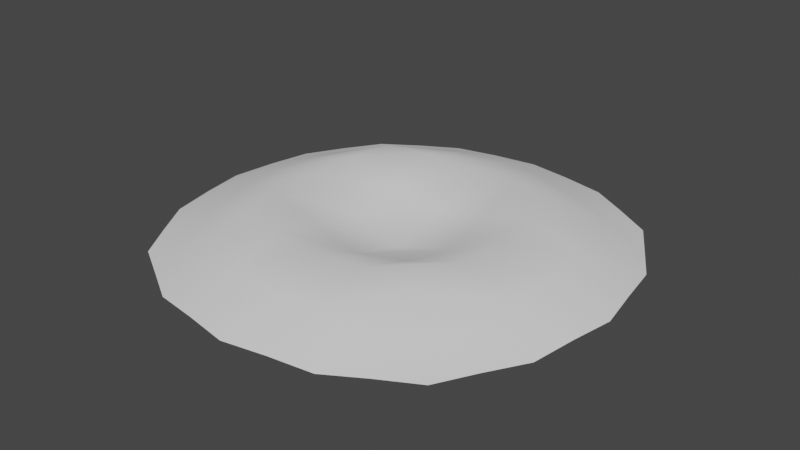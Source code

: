 # Source: splash.blend  (saved by Blender 2.81.16; exported with 4.5.12 LTS)
import bpy
from mathutils import Matrix  # noqa: F401  (used for matrix-valued properties, if any)

bpy.ops.wm.read_factory_settings(use_empty=True)
scene = bpy.context.scene
scene.name = 'Scene'

# ---- collections
col_collection = bpy.data.collections.new('Collection'); scene.collection.children.link(col_collection)

# ---- world
world_world = bpy.data.worlds.new('World'); scene.world = world_world
world_world.use_nodes = True; world_world.node_tree.nodes.clear()
_N = world_world.node_tree.nodes; _L = world_world.node_tree.links
n0 = _N.new('ShaderNodeOutputWorld'); n0.name = 'World Output'; n0.location = (300, 300)
n1 = _N.new('ShaderNodeBackground'); n1.name = 'Background'; n1.location = (10, 300)
n1.inputs[0].default_value = (0.05088, 0.05088, 0.05088, 1.0)
_L.new(n1.outputs[0], n0.inputs[0])
n0.is_active_output = True
world_world.color = (0.05088, 0.05088, 0.05088)
world_world.use_sun_shadow = False
world_world.sun_shadow_jitter_overblur = 0.0

# ---- meshes
me_plane = bpy.data.meshes.new('Plane')
me_plane.from_pydata([(0.6719, 0.6719, 0.003001), (-0.6719, 0.6719, 0.003001), (0.6719, -0.6719, 0.003001), (-0.6719, -0.6719, 0.003001), (-0.8542, 0.3646, 0.00605), (-0.9167, 0.0, 0.008199), (-0.8542, -0.3646, 0.00605), (0.8542, -0.3646, 0.00605), (0.9167, 0.0, 0.008199), (0.8542, 0.3646, 0.00605), (0.3646, 0.8542, 0.00605), (0.0, 0.9167, 0.008199), (-0.3646, 0.8542, 0.00605), (-0.3646, -0.8542, 0.00605), (0.0, -0.9167, 0.008199), (0.3646, -0.8542, 0.00605), (-0.4306, -0.4306, 0.1408), (-1.823e-17, -0.4603, 0.1523), (0.4306, -0.4306, 0.1408), (-0.4583, -0.00199, 0.1523), (-9.663e-17, -0.01055, -0.01846), (0.4583, -0.00199, 0.1523), (-0.4306, 0.4305, 0.1408), (-1.823e-17, 0.4563, 0.1523), (0.4306, 0.4305, 0.1408), (-0.763, 0.5182, 0.007145), (-0.8854, 0.1823, 0.01079), (-0.8854, -0.1823, 0.01079), (-0.763, -0.5182, 0.007145), (0.763, -0.5182, 0.007145), (0.8854, -0.1823, 0.01079), (0.8854, 0.1823, 0.01079), (0.763, 0.5182, 0.007145), (0.5182, 0.763, 0.007145), (0.1823, 0.8854, 0.01079), (-0.1823, 0.8854, 0.01079), (-0.5182, 0.763, 0.007145), (-0.5182, -0.763, 0.007145), (-0.1823, -0.8854, 0.01079), (0.1823, -0.8854, 0.01079), (0.5182, -0.763, 0.007145), (-0.2153, -0.4457, 0.1594), (0.2153, -0.4457, 0.1594), (-0.4444, -0.2166, 0.1594), (-7.003e-17, -0.2368, 0.04572), (0.4444, -0.2166, 0.1594), (-0.2292, -0.007646, 0.04572), (0.2292, -0.007646, 0.04572), (-0.4444, 0.214, 0.1594), (-7.003e-17, 0.2215, 0.04572), (0.4444, 0.214, 0.1594), (-0.2153, 0.4432, 0.1594), (0.2153, 0.4432, 0.1594), (-0.3976, -0.6424, 0.06258), (0.0, -0.6875, 0.09665), (0.3976, -0.6424, 0.06258), (0.6424, -0.3976, 0.06258), (0.6875, 0.0, 0.09665), (0.6424, 0.3976, 0.06258), (0.3976, 0.6424, 0.06258), (0.0, 0.6875, 0.09665), (-0.3976, 0.6424, 0.06258), (-0.6424, 0.3976, 0.06258), (-0.6875, -9.313e-10, 0.09665), (-0.6424, -0.3976, 0.06258), (-0.6649, -0.1988, 0.09318), (-0.6649, 0.1988, 0.09318), (-0.5803, 0.5803, 0.0354), (-0.1988, 0.6649, 0.09318), (0.1988, 0.6649, 0.09318), (0.5803, 0.5803, 0.0354), (0.6649, 0.1988, 0.09318), (0.6649, -0.1988, 0.09318), (0.5803, -0.5803, 0.0354), (0.1988, -0.6649, 0.09318), (-0.1988, -0.6649, 0.09318), (-0.5803, -0.5803, 0.0354), (0.2222, 0.2167, 0.08965), (-0.2222, 0.2167, 0.08965), (0.2222, -0.2278, 0.08965), (-0.2222, -0.2278, 0.08965)], [], [(80, 44, 20, 46), (79, 45, 21, 47), (78, 49, 23, 51), (77, 50, 24, 52), (76, 53, 16, 64), (75, 54, 17, 41), (74, 55, 18, 42), (73, 29, 7, 56), (72, 30, 8, 57), (71, 31, 9, 58), (70, 32, 0, 33), (69, 59, 10, 34), (68, 60, 11, 35), (67, 61, 12, 36), (66, 48, 22, 62), (65, 43, 19, 63), (27, 65, 63, 5), (6, 64, 65, 27), (64, 16, 43, 65), (26, 66, 62, 4), (5, 63, 66, 26), (63, 19, 48, 66), (25, 67, 36, 1), (4, 62, 67, 25), (62, 22, 61, 67), (61, 68, 35, 12), (22, 51, 68, 61), (51, 23, 60, 68), (60, 69, 34, 11), (23, 52, 69, 60), (52, 24, 59, 69), (59, 70, 33, 10), (24, 58, 70, 59), (58, 9, 32, 70), (50, 71, 58, 24), (21, 57, 71, 50), (57, 8, 31, 71), (45, 72, 57, 21), (18, 56, 72, 45), (56, 7, 30, 72), (55, 73, 56, 18), (15, 40, 73, 55), (40, 2, 29, 73), (54, 74, 42, 17), (14, 39, 74, 54), (39, 15, 55, 74), (53, 75, 41, 16), (13, 38, 75, 53), (38, 14, 54, 75), (28, 76, 64, 6), (3, 37, 76, 28), (37, 13, 53, 76), (49, 77, 52, 23), (20, 47, 77, 49), (47, 21, 50, 77), (48, 78, 51, 22), (19, 46, 78, 48), (46, 20, 49, 78), (44, 79, 47, 20), (17, 42, 79, 44), (42, 18, 45, 79), (43, 80, 46, 19), (16, 41, 80, 43), (41, 17, 44, 80)])
me_plane.polygons.foreach_set('use_smooth', [True] * 64)
_uv = me_plane.uv_layers.new(name='UVMap')
_uv.uv.foreach_set('vector', [0.375, 0.375, 0.5, 0.375, 0.5, 0.5, 0.375, 0.5, 0.625, 0.375, 0.75, 0.375, 0.75, 0.5, 0.625, 0.5, 0.375, 0.625, 0.5, 0.625, 0.5, 0.75, 0.375, 0.75, 0.625, 0.625, 0.75, 0.625, 0.75, 0.75, 0.625, 0.75, 0.125, 0.125, 0.25, 0.125, 0.25, 0.25, 0.125, 0.25, 0.375, 0.125, 0.5, 0.125, 0.5, 0.25, 0.375, 0.25, 0.625, 0.125, 0.75, 0.125, 0.75, 0.25, 0.625, 0.25, 0.875, 0.125, 1.0, 0.125, 1.0, 0.25, 0.875, 0.25, 0.875, 0.375, 1.0, 0.375, 1.0, 0.5, 0.875, 0.5, 0.875, 0.625, 1.0, 0.625, 1.0, 0.75, 0.875, 0.75, 0.875, 0.875, 1.0, 0.875, 1.0, 1.0, 0.875, 1.0, 0.625, 0.875, 0.75, 0.875, 0.75, 1.0, 0.625, 1.0, 0.375, 0.875, 0.5, 0.875, 0.5, 1.0, 0.375, 1.0, 0.125, 0.875, 0.25, 0.875, 0.25, 1.0, 0.125, 1.0, 0.125, 0.625, 0.25, 0.625, 0.25, 0.75, 0.125, 0.75, 0.125, 0.375, 0.25, 0.375, 0.25, 0.5, 0.125, 0.5, 0.0, 0.375, 0.125, 0.375, 0.125, 0.5, 0.0, 0.5, 0.0, 0.25, 0.125, 0.25, 0.125, 0.375, 0.0, 0.375, 0.125, 0.25, 0.25, 0.25, 0.25, 0.375, 0.125, 0.375, 0.0, 0.625, 0.125, 0.625, 0.125, 0.75, 0.0, 0.75, 0.0, 0.5, 0.125, 0.5, 0.125, 0.625, 0.0, 0.625, 0.125, 0.5, 0.25, 0.5, 0.25, 0.625, 0.125, 0.625, 0.0, 0.875, 0.125, 0.875, 0.125, 1.0, 0.0, 1.0, 0.0, 0.75, 0.125, 0.75, 0.125, 0.875, 0.0, 0.875, 0.125, 0.75, 0.25, 0.75, 0.25, 0.875, 0.125, 0.875, 0.25, 0.875, 0.375, 0.875, 0.375, 1.0, 0.25, 1.0, 0.25, 0.75, 0.375, 0.75, 0.375, 0.875, 0.25, 0.875, 0.375, 0.75, 0.5, 0.75, 0.5, 0.875, 0.375, 0.875, 0.5, 0.875, 0.625, 0.875, 0.625, 1.0, 0.5, 1.0, 0.5, 0.75, 0.625, 0.75, 0.625, 0.875, 0.5, 0.875, 0.625, 0.75, 0.75, 0.75, 0.75, 0.875, 0.625, 0.875, 0.75, 0.875, 0.875, 0.875, 0.875, 1.0, 0.75, 1.0, 0.75, 0.75, 0.875, 0.75, 0.875, 0.875, 0.75, 0.875, 0.875, 0.75, 1.0, 0.75, 1.0, 0.875, 0.875, 0.875, 0.75, 0.625, 0.875, 0.625, 0.875, 0.75, 0.75, 0.75, 0.75, 0.5, 0.875, 0.5, 0.875, 0.625, 0.75, 0.625, 0.875, 0.5, 1.0, 0.5, 1.0, 0.625, 0.875, 0.625, 0.75, 0.375, 0.875, 0.375, 0.875, 0.5, 0.75, 0.5, 0.75, 0.25, 0.875, 0.25, 0.875, 0.375, 0.75, 0.375, 0.875, 0.25, 1.0, 0.25, 1.0, 0.375, 0.875, 0.375, 0.75, 0.125, 0.875, 0.125, 0.875, 0.25, 0.75, 0.25, 0.75, 0.0, 0.875, 0.0, 0.875, 0.125, 0.75, 0.125, 0.875, 0.0, 1.0, 0.0, 1.0, 0.125, 0.875, 0.125, 0.5, 0.125, 0.625, 0.125, 0.625, 0.25, 0.5, 0.25, 0.5, 0.0, 0.625, 0.0, 0.625, 0.125, 0.5, 0.125, 0.625, 0.0, 0.75, 0.0, 0.75, 0.125, 0.625, 0.125, 0.25, 0.125, 0.375, 0.125, 0.375, 0.25, 0.25, 0.25, 0.25, 0.0, 0.375, 0.0, 0.375, 0.125, 0.25, 0.125, 0.375, 0.0, 0.5, 0.0, 0.5, 0.125, 0.375, 0.125, 0.0, 0.125, 0.125, 0.125, 0.125, 0.25, 0.0, 0.25, 0.0, 0.0, 0.125, 0.0, 0.125, 0.125, 0.0, 0.125, 0.125, 0.0, 0.25, 0.0, 0.25, 0.125, 0.125, 0.125, 0.5, 0.625, 0.625, 0.625, 0.625, 0.75, 0.5, 0.75, 0.5, 0.5, 0.625, 0.5, 0.625, 0.625, 0.5, 0.625, 0.625, 0.5, 0.75, 0.5, 0.75, 0.625, 0.625, 0.625, 0.25, 0.625, 0.375, 0.625, 0.375, 0.75, 0.25, 0.75, 0.25, 0.5, 0.375, 0.5, 0.375, 0.625, 0.25, 0.625, 0.375, 0.5, 0.5, 0.5, 0.5, 0.625, 0.375, 0.625, 0.5, 0.375, 0.625, 0.375, 0.625, 0.5, 0.5, 0.5, 0.5, 0.25, 0.625, 0.25, 0.625, 0.375, 0.5, 0.375, 0.625, 0.25, 0.75, 0.25, 0.75, 0.375, 0.625, 0.375, 0.25, 0.375, 0.375, 0.375, 0.375, 0.5, 0.25, 0.5, 0.25, 0.25, 0.375, 0.25, 0.375, 0.375, 0.25, 0.375, 0.375, 0.25, 0.5, 0.25, 0.5, 0.375, 0.375, 0.375])
me_plane.use_remesh_fix_poles = True
me_plane.use_remesh_preserve_attributes = False
me_plane.use_mirror_vertex_groups = False
me_plane.update()

# ---- objects
ob_plane = bpy.data.objects.new('Plane', me_plane)

# ---- transforms, parenting, visibility, modifiers, constraints
ob_plane.location = (0.0, 0.0, 0.0)
ob_plane.lineart.crease_threshold = 0.0

# ---- collection membership
col_collection.objects.link(ob_plane)

# ---- scene / render settings (as saved in the file)
scene.frame_start = 1; scene.frame_end = 250; scene.frame_set(0)
scene.render.engine = 'BLENDER_EEVEE_NEXT'
scene.cycles.use_denoising = False
scene.cycles.samples = 128
scene.cycles.sampling_pattern = 'TABULATED_SOBOL'
scene.cycles.use_adaptive_sampling = False
scene.cycles.use_light_tree = False
scene.view_settings.view_transform = 'Filmic'
bpy.context.view_layer.update()

# ---- added for rendering (the .blend has no active camera and no usable light): camera, sun
cam_auto = bpy.data.cameras.new('AutoCamera')
cam_auto.lens = 50.0
cam_auto.sensor_width = 36.0
cam_auto.clip_end = 1000.0
ob_auto_camera = bpy.data.objects.new('AutoCamera', cam_auto)
scene.collection.objects.link(ob_auto_camera)
ob_auto_camera.location = (2.40449, -2.88539, 1.99409)
ob_auto_camera.rotation_euler = (1.09748, -7.21219e-08, 0.694738)
scene.camera = ob_auto_camera
light_auto_sun = bpy.data.lights.new('AutoSun', 'SUN')
light_auto_sun.energy = 3.0
light_auto_sun.angle = 0.0523599
ob_auto_sun = bpy.data.objects.new('AutoSun', light_auto_sun)
scene.collection.objects.link(ob_auto_sun)
ob_auto_sun.rotation_euler = (0.872665, 0.174533, 0.523599)
bpy.context.view_layer.update()
